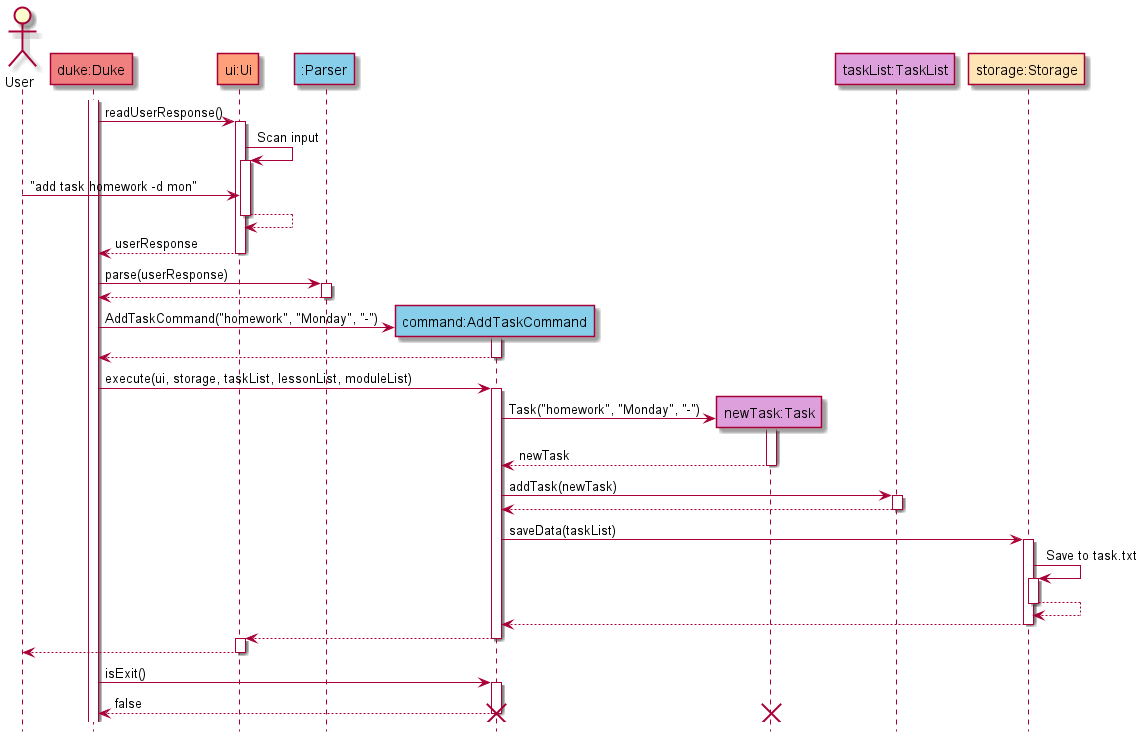

The diagram above was rendered by PlantUML. Its source (embedded in the PNG):
@startuml
'https://plantuml.com/sequence-diagram

!include Style.puml

actor User

participant "duke:Duke" as Duke DUKE_COLOR
participant "ui:Ui" as Ui UI_COLOR
participant ":Parser" as Parser LOGIC_COLOR
participant "command:AddTaskCommand" as Command LOGIC_COLOR
participant "newTask:Task" as Task MODEL_COLOR
participant "taskList:TaskList" as TaskList MODEL_COLOR
participant "storage:Storage" as Storage STORAGE_COLOR

activate Duke
Duke -> Ui: readUserResponse()

activate Ui

Ui -> Ui: Scan input
activate Ui

User -> Ui: "add task homework -d mon"

Ui --> Ui
deactivate Ui

Ui --> Duke: userResponse
deactivate Ui

Duke -> Parser: parse(userResponse)
activate Parser

Parser --> Duke
deactivate Parser

create Command
Duke -> Command: AddTaskCommand("homework", "Monday", "-")

activate Command
Command --> Duke
deactivate Command

Duke -> Command: execute(ui, storage, taskList, lessonList, moduleList)
activate Command

create Task
Command -> Task: Task("homework", "Monday", "-")

activate Task
Task --> Command: newTask
deactivate Task

Command -> TaskList: addTask(newTask)
activate TaskList

TaskList --> Command
deactivate TaskList

Command -> Storage: saveData(taskList)
activate Storage

Storage -> Storage: Save to task.txt
activate Storage

Storage --> Storage
deactivate Storage

Storage --> Command
deactivate Storage

Command --> Ui
deactivate Command

activate Ui
Ui --> User
deactivate Ui

Duke -> Command: isExit()
activate Command

Command --> Duke: false
deactivate Command

destroy Task
destroy Command
@enduml